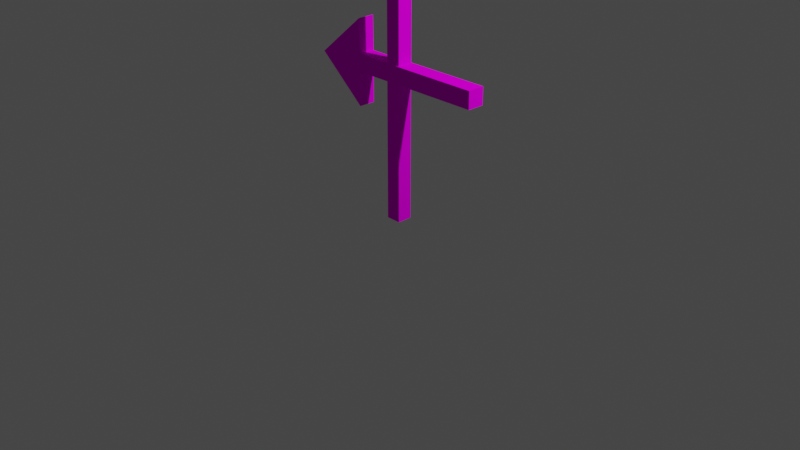 # Source: renowned_jam_flag_2.blend  (saved by Blender 2.81.16; exported with 4.5.12 LTS)
import bpy
from mathutils import Matrix  # noqa: F401  (used for matrix-valued properties, if any)

bpy.ops.wm.read_factory_settings(use_empty=True)
scene = bpy.context.scene
scene.name = 'Scene'

# ---- collections
col_collection = bpy.data.collections.new('Collection'); scene.collection.children.link(col_collection)

# ---- images (referenced by path relative to the original .blend; pixels are not part of the script)
import os
ASSET_DIR = os.environ.get("B2B_ASSET_DIR", "")  # directory of the original .blend (textures are referenced by path, not embedded)
HERE = os.path.dirname(os.path.abspath(__file__))  # packed textures are extracted next to this script under _unpacked/

def load_image(name, relpath, width, height, colorspace="sRGB"):
    """Load a texture the original file referenced (path relative to the .blend, or extracted next to this script)."""
    p = next((c for c in (os.path.join(HERE, relpath), os.path.join(ASSET_DIR, relpath)) if relpath and os.path.exists(c)), "")
    if p:
        img = bpy.data.images.load(p, check_existing=True)
        img.name = name
    else:  # same state as the original file: an image datablock whose file is absent (Cycles renders it pink)
        img = bpy.data.images.new(name, width, height)
        img.source = "FILE"
        img.filepath = "//" + (relpath or name)
    img.colorspace_settings.name = colorspace
    return img
img_default_wood_png_001 = load_image('default_wood.png.001', 'default_wood.png', 1024, 1024, 'sRGB')
img_renowned_jam_command_flag_red_png = load_image('renowned_jam_command_flag_red.png', 'renowned_jam_command_flag_red.png', 1024, 1024, 'sRGB')
img_renowned_jam_command_arrow_png = load_image('renowned_jam_command_arrow.png', 'renowned_jam_command_arrow.png', 1024, 1024, 'sRGB')

# ---- materials (node trees are filled in below, after node groups)
mat_material = bpy.data.materials.new('Material')
mat_material.alpha_threshold = 0.0
mat_material.use_transparent_shadow = False
mat_material.line_color = (0.0, 0.0, 0.0, 1.0)
mat_flagmaterial = bpy.data.materials.new('FlagMaterial')
mat_flagmaterial.use_transparent_shadow = False
mat_arrowmaterial = bpy.data.materials.new('ArrowMaterial')
mat_arrowmaterial.use_transparent_shadow = False

# ---- material node trees
mat_material.use_nodes = True; mat_material.node_tree.nodes.clear()
_N = mat_material.node_tree.nodes; _L = mat_material.node_tree.links
n0 = _N.new('ShaderNodeOutputMaterial'); n0.name = 'Material Output'; n0.location = (300, 300)
n1 = _N.new('ShaderNodeBsdfDiffuse'); n1.name = 'Diffuse BSDF'; n1.location = (10, 300)
n1.inputs[1].default_value = 0.4
n2 = _N.new('ShaderNodeTexImage'); n2.name = 'Image Texture'; n2.location = (-401, 336)
n2.image = img_default_wood_png_001
n3 = _N.new('ShaderNodeTexCoord'); n3.name = 'Texture Coordinate'; n3.location = (-714, 325)
_L.new(n1.outputs[0], n0.inputs[0])
_L.new(n2.outputs[0], n1.inputs[0])
_L.new(n3.outputs[2], n2.inputs[0])
n0.is_active_output = True
mat_flagmaterial.use_nodes = True; mat_flagmaterial.node_tree.nodes.clear()
_N = mat_flagmaterial.node_tree.nodes; _L = mat_flagmaterial.node_tree.links
n0 = _N.new('ShaderNodeOutputMaterial'); n0.name = 'Material Output'; n0.location = (300, 300)
n1 = _N.new('ShaderNodeBsdfDiffuse'); n1.name = 'Diffuse BSDF'; n1.location = (10, 300)
n1.inputs[1].default_value = 0.5
n2 = _N.new('ShaderNodeTexCoord'); n2.name = 'Texture Coordinate'; n2.location = (-695, 297)
n3 = _N.new('ShaderNodeTexImage'); n3.name = 'Image Texture'; n3.location = (-430, 303)
n3.image = img_renowned_jam_command_flag_red_png
_L.new(n1.outputs[0], n0.inputs[0])
_L.new(n2.outputs[2], n3.inputs[0])
_L.new(n3.outputs[0], n1.inputs[0])
n0.is_active_output = True
mat_arrowmaterial.use_nodes = True; mat_arrowmaterial.node_tree.nodes.clear()
_N = mat_arrowmaterial.node_tree.nodes; _L = mat_arrowmaterial.node_tree.links
n0 = _N.new('ShaderNodeOutputMaterial'); n0.name = 'Material Output'; n0.location = (300, 300)
n1 = _N.new('ShaderNodeBsdfDiffuse'); n1.name = 'Diffuse BSDF'; n1.location = (10, 300)
n1.inputs[1].default_value = 0.5
n2 = _N.new('ShaderNodeTexImage'); n2.name = 'Image Texture'; n2.location = (-483, 321)
n2.image = img_renowned_jam_command_arrow_png
n3 = _N.new('ShaderNodeTexCoord'); n3.name = 'Texture Coordinate'; n3.location = (-762, 313)
_L.new(n1.outputs[0], n0.inputs[0])
_L.new(n3.outputs[2], n2.inputs[0])
_L.new(n2.outputs[0], n1.inputs[0])
n0.is_active_output = True

# ---- world
world_world = bpy.data.worlds.new('World'); scene.world = world_world
world_world.use_nodes = True; world_world.node_tree.nodes.clear()
_N = world_world.node_tree.nodes; _L = world_world.node_tree.links
n0 = _N.new('ShaderNodeOutputWorld'); n0.name = 'World Output'; n0.location = (300, 300)
n1 = _N.new('ShaderNodeBackground'); n1.name = 'Background'; n1.location = (10, 300)
n1.inputs[0].default_value = (0.05088, 0.05088, 0.05088, 1.0)
_L.new(n1.outputs[0], n0.inputs[0])
n0.is_active_output = True
world_world.color = (0.05088, 0.05088, 0.05088)
world_world.use_sun_shadow = False
world_world.sun_shadow_jitter_overblur = 0.0

# ---- cameras
cam_camera = bpy.data.cameras.new('Camera')
cam_camera.clip_end = 100.0
cam_camera.ortho_scale = 7.314

# ---- lights
light_light = bpy.data.lights.new('Light', 'POINT')
light_light.transmission_factor = 0.0
light_light.energy = 1000.0
light_light.shadow_soft_size = 0.1
light_light.shadow_maximum_resolution = 0.006
light_light.use_absolute_resolution = True

# ---- meshes
me_cube = bpy.data.meshes.new('Cube')
me_cube.from_pydata([(0.08, 0.08, 4.015), (0.08, 0.08, 0.01484), (0.08, -0.08, 4.015), (0.08, -0.08, 0.01484), (-0.08, 0.08, 4.015), (-0.08, 0.08, 0.01484), (-0.08, -0.08, 4.015), (-0.08, -0.08, 0.01484)], [], [(0, 4, 6, 2), (3, 2, 6, 7), (7, 6, 4, 5), (5, 1, 3, 7), (1, 0, 2, 3), (5, 4, 0, 1)])
_uv = me_cube.uv_layers.new(name='UVMap')
_uv.uv.foreach_set('vector', [0.08, 2.98e-08, 0.08, 0.2, 0.04, 0.2, 0.04, 8.941e-08, 1.0, 0.6, 0.0, 0.6, 0.0, 0.4, 1.0, 0.4, 1.0, 1.0, 2.98e-08, 1.0, 0.0, 0.8, 1.0, 0.8, 0.0, 0.2, 0.0, 8.941e-08, 0.04, 2.98e-08, 0.04, 0.2, 0.0, 0.2, 1.0, 0.2, 1.0, 0.4, 0.0, 0.4, 0.0, 0.6, 1.0, 0.6, 1.0, 0.8, 0.0, 0.8])
me_cube.materials.append(mat_material)
me_cube.use_remesh_preserve_volume = False
me_cube.use_remesh_preserve_attributes = False
me_cube.use_mirror_vertex_groups = False
me_cube.update()
me_cube_001 = bpy.data.meshes.new('Cube.001')
me_cube_001.from_pydata([(0.08984, -0.02051, 2.94), (0.08984, -0.02051, 3.959), (0.08984, 0.02051, 2.94), (0.08984, 0.02051, 3.959), (1.596, -0.02051, 2.94), (1.596, -0.02051, 3.959), (1.596, 0.02051, 2.94), (1.596, 0.02051, 3.959)], [], [(0, 1, 3, 2), (2, 3, 7, 6), (6, 7, 5, 4), (4, 5, 1, 0), (2, 6, 4, 0), (7, 3, 1, 5)])
_uv = me_cube_001.uv_layers.new(name='UVMap')
_uv.uv.foreach_set('vector', [0.8921, 0.5, 0.8921, 0.0, 0.9967, 0.0, 0.9967, 0.5, 0.001817, -4.088e-05, 0.6377, -4.1e-05, 0.6377, 0.9959, 0.001817, 0.9959, 0.9967, 0.5, 0.9967, 1.0, 0.8921, 1.0, 0.8921, 0.5, 0.0, 1.169e-07, 0.6374, 0.0, 0.6374, 0.9943, 2.205e-07, 0.9943, 0.7875, 0.7385, 0.7875, 0.0, 0.8921, 0.0, 0.8921, 0.7385, 0.7875, 0.0, 0.7875, 0.7385, 0.6829, 0.7385, 0.6829, 0.0])
me_cube_001.materials.append(mat_flagmaterial)
me_cube_001.use_remesh_fix_poles = True
me_cube_001.use_remesh_preserve_attributes = False
me_cube_001.use_mirror_vertex_groups = False
me_cube_001.update()
me_cube_002 = bpy.data.meshes.new('Cube.002')
me_cube_002.from_pydata([(-1.0, -0.09, 1.554), (-1.0, 0.09, 1.554), (1.0, -0.09, 1.464), (1.0, -0.09, 1.644), (1.0, 0.09, 1.464), (1.0, 0.09, 1.644), (-0.461, 0.09, 1.464), (-0.461, 0.09, 1.644), (-0.461, -0.09, 1.464), (-0.461, -0.09, 1.644), (-0.4643, 0.09, 1.107), (-0.4643, -0.09, 2.0), (-0.4643, 0.09, 2.0), (-0.4643, -0.09, 1.107)], [], [(6, 7, 5, 4), (4, 5, 3, 2), (13, 11, 0), (6, 4, 2, 8), (12, 1, 0, 11), (5, 7, 9, 3), (10, 6, 8, 13), (2, 3, 9, 8), (10, 12, 7, 6), (1, 12, 10), (1, 10, 13, 0), (7, 12, 11, 9), (8, 9, 11, 13)])
_uv = me_cube_002.uv_layers.new(name='UVMap')
_uv.uv.foreach_set('vector', [0.8281, 0.2015, 0.8281, 1.201e-08, 0.9992, 0.0, 0.9992, 0.2015, 0.2342, 0.7015, 9.074e-08, 0.7015, 0.0, 0.5, 0.2342, 0.5, 0.8281, 0.0, 0.8281, 1.0, 0.7654, 0.5, 0.9992, 0.6046, 0.8281, 0.6046, 0.8281, 0.4031, 0.9992, 0.4031, 0.2342, 0.5, 0.2342, 1.522e-08, 0.4684, 0.0, 0.4684, 0.5, 0.8281, 0.2015, 0.9992, 0.2015, 0.9992, 0.4031, 0.8281, 0.4031, 0.7027, 0.3992, 0.7027, 0.7985, 0.4684, 0.7985, 0.4684, 0.3992, 0.2342, 0.7015, 0.2342, 0.5, 0.4053, 0.5, 0.4053, 0.7015, 1.0, 0.0, 1.0, 1.0, 0.9996, 0.6008, 0.9996, 0.3992, 0.7027, 0.5, 0.7654, 0.0, 0.7654, 1.0, 0.2342, 0.0, 0.2342, 0.5, 7.678e-08, 0.5, 0.0, 3.284e-08, 0.4684, 0.3992, 0.4684, 9.611e-08, 0.7027, 0.0, 0.7027, 0.3992, 0.9992, 0.6008, 0.9992, 0.3992, 0.9996, 0.0, 0.9996, 1.0])
me_cube_002.materials.append(mat_arrowmaterial)
me_cube_002.use_remesh_fix_poles = True
me_cube_002.use_remesh_preserve_attributes = False
me_cube_002.use_mirror_vertex_groups = False
me_cube_002.update()

# ---- objects
ob_pole = bpy.data.objects.new('Pole', me_cube)
ob_light = bpy.data.objects.new('Light', light_light)
ob_camera = bpy.data.objects.new('Camera', cam_camera)
ob_flag = bpy.data.objects.new('Flag', me_cube_001)
ob_arrow = bpy.data.objects.new('Arrow', me_cube_002)

# ---- transforms, parenting, visibility, modifiers, constraints
ob_pole.location = (0.0, 0.0, 0.0)
ob_pole.lock_rotations_4d = False
ob_pole.empty_display_type = 'ARROWS'
ob_pole.lineart.crease_threshold = 0.0
ob_light.location = (4.076, 1.005, 5.904)
ob_light.rotation_euler = (0.6503, 0.05522, 1.866)
ob_light.lock_rotations_4d = False
ob_light.empty_display_type = 'ARROWS'
ob_light.color = (0.0, 0.0, 0.0, 0.0)
ob_light.lineart.crease_threshold = 0.0
ob_camera.location = (7.359, -6.926, 4.958)
ob_camera.rotation_euler = (1.109, 0.0, 0.8149)
ob_camera.lock_rotations_4d = False
ob_camera.empty_display_type = 'ARROWS'
ob_camera.color = (0.0, 0.0, 0.0, 0.0)
ob_camera.display_type = 'WIRE'
ob_camera.lineart.crease_threshold = 0.0
ob_flag.location = (0.0, 0.0, 0.0)
ob_flag.lineart.crease_threshold = 0.0
ob_arrow.location = (0.0, 0.0, 0.0)
ob_arrow.lineart.crease_threshold = 0.0

# ---- collection membership
col_collection.objects.link(ob_pole)
col_collection.objects.link(ob_light)
col_collection.objects.link(ob_camera)
col_collection.objects.link(ob_flag)
col_collection.objects.link(ob_arrow)

# ---- scene / render settings (as saved in the file)
scene.camera = ob_camera
scene.frame_start = 1; scene.frame_end = 250; scene.frame_set(1)
scene.render.engine = 'BLENDER_EEVEE_NEXT'
scene.cycles.use_denoising = False
scene.cycles.samples = 128
scene.cycles.sampling_pattern = 'TABULATED_SOBOL'
scene.cycles.use_adaptive_sampling = False
scene.cycles.use_light_tree = False
scene.view_settings.view_transform = 'Filmic'
bpy.context.view_layer.update()
